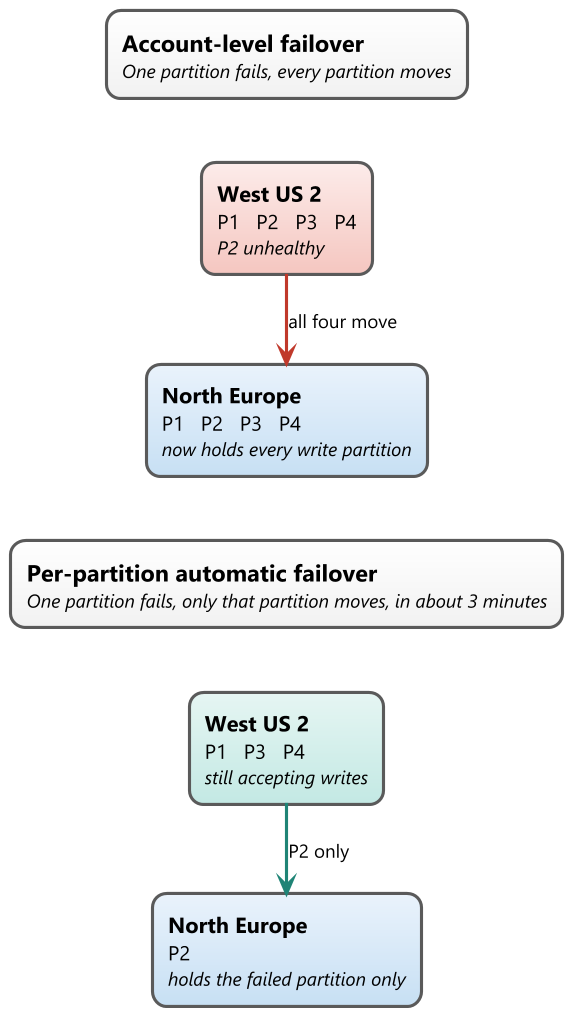

The diagram above was rendered by PlantUML. Its source (embedded in the PNG):
@startuml
skinparamlocked dpi 150
skinparam backgroundColor #FFFFFF
skinparam shadowing false
skinparam defaultFontName "Segoe UI"
skinparam defaultFontColor #000000
skinparam defaultFontSize 14
skinparam ranksep 40
skinparam nodesep 60
skinparam roundCorner 18

skinparam rectangle {
  BorderColor #5A5A5A
  FontColor #000000
  BorderThickness 2
}

rectangle "<size:15>**Account-level failover**</size>\n<size:12>//One partition fails, every partition moves//</size>" as LT #FFFFFF-F2F2F2
rectangle "**West US 2**\n<size:13>P1   P2   P3   P4</size>\n<size:12>//P2 unhealthy//</size>" as LW #FDECEA-F5C6C0
rectangle "**North Europe**\n<size:13>P1   P2   P3   P4</size>\n<size:12>//now holds every write partition//</size>" as LN #EAF3FC-C7E0F4

rectangle "<size:15>**Per-partition automatic failover**</size>\n<size:12>//One partition fails, only that partition moves, in about 3 minutes//</size>" as RT #FFFFFF-F2F2F2
rectangle "**West US 2**\n<size:13>P1   P3   P4</size>\n<size:12>//still accepting writes//</size>" as RW #E6F6F3-C3E9E4
rectangle "**North Europe**\n<size:13>P2</size>\n<size:12>//holds the failed partition only//</size>" as RN #EAF3FC-C7E0F4

LT -[hidden]-> LW
LW -[#C0392B,thickness=2]-> LN : <size:12>all four move</size>
LN -[hidden]-> RT
RT -[hidden]-> RW
RW -[#1F8476,thickness=2]-> RN : <size:12>P2 only</size>
@enduml